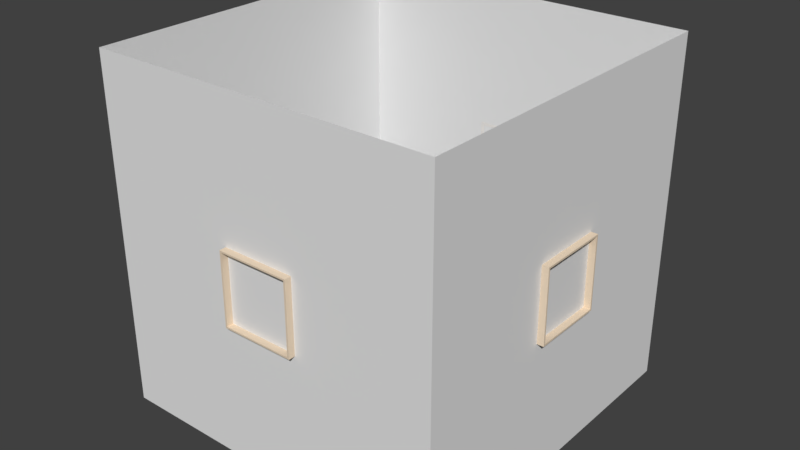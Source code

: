 # Source: walls.blend  (saved by Blender 2.79.0; exported with 4.5.12 LTS)
import bpy
from mathutils import Matrix  # noqa: F401  (used for matrix-valued properties, if any)

bpy.ops.wm.read_factory_settings(use_empty=True)
scene = bpy.context.scene
scene.name = 'Scene'

# ---- collections
col_collection_1 = bpy.data.collections.new('Collection 1'); scene.collection.children.link(col_collection_1)

# ---- materials (node trees are filled in below, after node groups)
mat_frames = bpy.data.materials.new('Frames')
mat_frames.alpha_threshold = 0.0
mat_frames.use_transparent_shadow = False
mat_frames.diffuse_color = (0.8, 0.6558, 0.495, 1.0)
mat_frames.roughness = 0.5
mat_walls = bpy.data.materials.new('Walls')
mat_walls.alpha_threshold = 0.0
mat_walls.use_transparent_shadow = False
mat_walls.roughness = 0.5
mat_walls.line_color = (0.0, 0.0, 0.0, 1.0)

# ---- material node trees

# ---- world
world_world = bpy.data.worlds.new('World'); scene.world = world_world
world_world.color = (0.05088, 0.05088, 0.05088)
world_world.use_sun_shadow = False
world_world.sun_shadow_jitter_overblur = 0.0
world_world.cycles.sampling_method = 'MANUAL'

# ---- meshes
me_cube_004 = bpy.data.meshes.new('Cube.004')
me_cube_004.from_pydata([(-0.5, -0.09615, -0.5), (-0.5, -0.09615, 0.5), (-0.5, 0.003854, -0.5), (-0.5, 0.003854, 0.5), (0.5, -0.09615, -0.5), (0.5, -0.09615, 0.5), (0.5, 0.003854, -0.5), (0.5, 0.003854, 0.5), (0.525, 0.003854, 0.525), (0.525, 0.003854, -0.525), (0.525, -0.09615, -0.525), (0.525, -0.09615, 0.525), (-0.525, -0.09615, 0.525), (-0.525, 0.003854, 0.525), (-0.525, 0.003854, -0.525), (-0.525, -0.09615, -0.525)], [], [(5, 4, 10, 11), (9, 8, 11, 10), (8, 13, 12, 11), (1, 5, 11, 12), (15, 12, 13, 14), (0, 1, 12, 15), (14, 9, 10, 15), (4, 0, 15, 10), (3, 7, 5, 1), (0, 2, 3, 1), (6, 2, 0, 4), (6, 4, 5, 7)])
me_cube_004.materials.append(mat_frames)
me_cube_004.use_remesh_preserve_volume = False
me_cube_004.use_remesh_preserve_attributes = False
me_cube_004.use_mirror_vertex_groups = False
me_cube_004.update()
me_cube_003 = bpy.data.meshes.new('Cube.003')
me_cube_003.from_pydata([(-0.5, -0.09615, -0.5), (-0.5, -0.09615, 0.5), (-0.5, 0.003854, -0.5), (-0.5, 0.003854, 0.5), (0.5, -0.09615, -0.5), (0.5, -0.09615, 0.5), (0.5, 0.003854, -0.5), (0.5, 0.003854, 0.5), (0.525, 0.003854, 0.525), (0.525, 0.003854, -0.525), (0.525, -0.09615, -0.525), (0.525, -0.09615, 0.525), (-0.525, -0.09615, 0.525), (-0.525, 0.003854, 0.525), (-0.525, 0.003854, -0.525), (-0.525, -0.09615, -0.525)], [], [(5, 4, 10, 11), (9, 8, 11, 10), (8, 13, 12, 11), (1, 5, 11, 12), (15, 12, 13, 14), (0, 1, 12, 15), (14, 9, 10, 15), (4, 0, 15, 10), (3, 7, 5, 1), (0, 2, 3, 1), (6, 2, 0, 4), (6, 4, 5, 7)])
me_cube_003.materials.append(mat_frames)
me_cube_003.use_remesh_preserve_volume = False
me_cube_003.use_remesh_preserve_attributes = False
me_cube_003.use_mirror_vertex_groups = False
me_cube_003.update()
me_cube_002 = bpy.data.meshes.new('Cube.002')
me_cube_002.from_pydata([(-0.5, -0.09615, -0.5), (-0.5, -0.09615, 0.5), (-0.5, 0.003854, -0.5), (-0.5, 0.003854, 0.5), (0.5, -0.09615, -0.5), (0.5, -0.09615, 0.5), (0.5, 0.003854, -0.5), (0.5, 0.003854, 0.5), (0.525, 0.003854, 0.525), (0.525, 0.003854, -0.525), (0.525, -0.09615, -0.525), (0.525, -0.09615, 0.525), (-0.525, -0.09615, 0.525), (-0.525, 0.003854, 0.525), (-0.525, 0.003854, -0.525), (-0.525, -0.09615, -0.525)], [], [(5, 4, 10, 11), (9, 8, 11, 10), (8, 13, 12, 11), (1, 5, 11, 12), (15, 12, 13, 14), (0, 1, 12, 15), (14, 9, 10, 15), (4, 0, 15, 10), (3, 7, 5, 1), (0, 2, 3, 1), (6, 2, 0, 4), (6, 4, 5, 7)])
me_cube_002.materials.append(mat_frames)
me_cube_002.use_remesh_preserve_volume = False
me_cube_002.use_remesh_preserve_attributes = False
me_cube_002.use_mirror_vertex_groups = False
me_cube_002.update()
me_cube_001 = bpy.data.meshes.new('Cube.001')
me_cube_001.from_pydata([(-0.5, -0.09615, -0.5), (-0.5, -0.09615, 0.5), (-0.5, 0.003854, -0.5), (-0.5, 0.003854, 0.5), (0.5, -0.09615, -0.5), (0.5, -0.09615, 0.5), (0.5, 0.003854, -0.5), (0.5, 0.003854, 0.5), (0.525, 0.003854, 0.525), (0.525, 0.003854, -0.525), (0.525, -0.09615, -0.525), (0.525, -0.09615, 0.525), (-0.525, -0.09615, 0.525), (-0.525, 0.003854, 0.525), (-0.525, 0.003854, -0.525), (-0.525, -0.09615, -0.525)], [], [(5, 4, 10, 11), (9, 8, 11, 10), (8, 13, 12, 11), (1, 5, 11, 12), (15, 12, 13, 14), (0, 1, 12, 15), (14, 9, 10, 15), (4, 0, 15, 10), (3, 7, 5, 1), (0, 2, 3, 1), (6, 2, 0, 4), (6, 4, 5, 7)])
me_cube_001.materials.append(mat_frames)
me_cube_001.use_remesh_preserve_volume = False
me_cube_001.use_remesh_preserve_attributes = False
me_cube_001.use_mirror_vertex_groups = False
me_cube_001.update()
me_cube = bpy.data.meshes.new('Cube')
me_cube.from_pydata([(5.0, 5.0, 0.0), (5.0, 0.0, 0.0), (-2.98e-07, 4.47e-07, 0.0), (8.941e-07, 5.0, 0.0), (5.0, 5.0, 5.0), (5.0, -1.49e-06, 5.0), (-8.941e-07, 8.941e-07, 5.0), (1.49e-07, 5.0, 5.0)], [], [(0, 4, 5, 1), (1, 5, 6, 2), (2, 6, 7, 3), (4, 0, 3, 7)])
me_cube.materials.append(mat_walls)
me_cube.use_remesh_preserve_volume = False
me_cube.use_remesh_preserve_attributes = False
me_cube.use_mirror_vertex_groups = False
me_cube.update()

# ---- objects
ob_frame_003 = bpy.data.objects.new('Frame.003', me_cube_004)
ob_frame_002 = bpy.data.objects.new('Frame.002', me_cube_003)
ob_frame_001 = bpy.data.objects.new('Frame.001', me_cube_002)
ob_frame_000 = bpy.data.objects.new('Frame.000', me_cube_001)
ob_cube = bpy.data.objects.new('Cube', me_cube)

# ---- transforms, parenting, visibility, modifiers, constraints
ob_frame_003.location = (5.0, 2.5, 2.5)
ob_frame_003.rotation_euler = (0.0, 0.0, -1.571)
ob_frame_003.scale = (1.0, -1.0, 1.0)
ob_frame_003.lineart.crease_threshold = 0.0
ob_frame_002.location = (0.0, 2.5, 2.5)
ob_frame_002.rotation_euler = (0.0, 0.0, -1.571)
ob_frame_002.lineart.crease_threshold = 0.0
ob_frame_001.location = (2.5, 5.0, 2.5)
ob_frame_001.scale = (1.0, -1.0, 1.0)
ob_frame_001.lineart.crease_threshold = 0.0
ob_frame_000.location = (2.5, 0.0, 2.5)
ob_frame_000.lineart.crease_threshold = 0.0
ob_cube.location = (0.0, 0.0, 0.0)
ob_cube.lock_rotations_4d = False
ob_cube.empty_display_type = 'ARROWS'
ob_cube.lineart.crease_threshold = 0.0

# ---- collection membership
col_collection_1.objects.link(ob_frame_003)
col_collection_1.objects.link(ob_frame_002)
col_collection_1.objects.link(ob_frame_001)
col_collection_1.objects.link(ob_frame_000)
col_collection_1.objects.link(ob_cube)

# ---- scene / render settings (as saved in the file)
scene.frame_start = 1; scene.frame_end = 250; scene.frame_set(1)
scene.render.engine = 'BLENDER_EEVEE_NEXT'
scene.render.resolution_percentage = 50
scene.render.dither_intensity = 0.0
scene.cycles.use_denoising = False
scene.cycles.samples = 128
scene.cycles.sampling_pattern = 'TABULATED_SOBOL'
scene.cycles.use_adaptive_sampling = False
scene.cycles.use_light_tree = False
scene.cycles.blur_glossy = 0.0
scene.cycles.sample_clamp_indirect = 0.0
scene.view_settings.view_transform = 'Standard'
bpy.context.view_layer.update()

# ---- added for rendering (the .blend has no active camera and no usable light): camera, sun
cam_auto = bpy.data.cameras.new('AutoCamera')
cam_auto.lens = 50.0
cam_auto.sensor_width = 36.0
cam_auto.clip_end = 1000.0
ob_auto_camera = bpy.data.objects.new('AutoCamera', cam_auto)
scene.collection.objects.link(ob_auto_camera)
ob_auto_camera.location = (10.7194, -7.36328, 9.07552)
ob_auto_camera.rotation_euler = (1.09748, -7.21219e-08, 0.694738)
scene.camera = ob_auto_camera
light_auto_sun = bpy.data.lights.new('AutoSun', 'SUN')
light_auto_sun.energy = 3.0
light_auto_sun.angle = 0.0523599
ob_auto_sun = bpy.data.objects.new('AutoSun', light_auto_sun)
scene.collection.objects.link(ob_auto_sun)
ob_auto_sun.rotation_euler = (0.872665, 0.174533, 0.523599)
bpy.context.view_layer.update()
